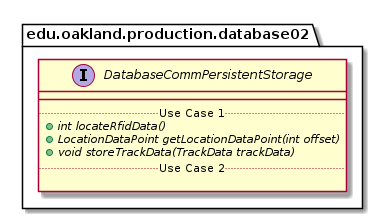

The diagram above was rendered by PlantUML. Its source (embedded in the PNG):
@startuml DatabaseCommPersistentStorage_DirectDependencies


package edu.oakland.production.database02 {
    interface DatabaseCommPersistentStorage {
        __
        .. Use Case 1 ..
        {abstract} + int locateRfidData()
        {abstract} + LocationDataPoint getLocationDataPoint(int offset)
        {abstract} + void storeTrackData(TrackData trackData)
        .. Use Case 2 ..

    }
}






@enduml